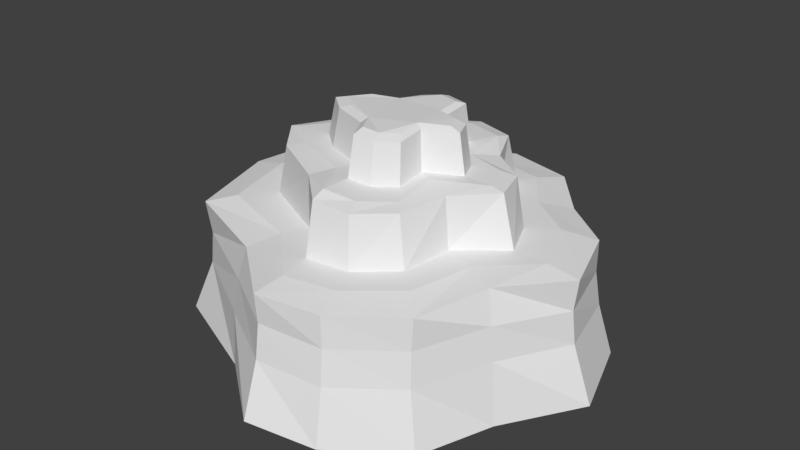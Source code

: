 # Source: Cliff1.blend  (saved by Blender 2.79.0; exported with 4.5.12 LTS)
import bpy
from mathutils import Matrix  # noqa: F401  (used for matrix-valued properties, if any)

bpy.ops.wm.read_factory_settings(use_empty=True)
scene = bpy.context.scene
scene.name = 'Scene'

# ---- collections
col_collection_1 = bpy.data.collections.new('Collection 1'); scene.collection.children.link(col_collection_1)

# ---- world
world_world = bpy.data.worlds.new('World'); scene.world = world_world
world_world.color = (0.05088, 0.05088, 0.05088)
world_world.use_sun_shadow = False
world_world.sun_shadow_jitter_overblur = 0.0
world_world.cycles.sampling_method = 'MANUAL'

# ---- meshes
me_cylinder_002 = bpy.data.meshes.new('Cylinder.002')
me_cylinder_002.from_pydata([(0.05688, 44.36, -15.01), (0.0295, 39.38, 10.26), (17.03, 38.73, -14.89), (15.38, 35.29, 10.49), (28.59, 26.68, -15.65), (24.93, 23.93, 10.1), (39.69, 17.56, -15.41), (36.01, 15.29, 10.05), (45.51, -0.09725, -16.06), (41.25, -0.3336, 9.953), (34.91, -16.54, -16.35), (30.98, -14.11, 10.75), (28.99, -32.27, -16.64), (26.03, -29.33, 9.62), (15.4, -43.53, -15.19), (13.76, -39.6, 10.3), (0.7121, -47.13, -13.97), (0.6013, -42.59, 11.07), (-15.8, -34.22, -15.39), (-13.96, -30.7, 10.38), (25.77, -29.56, 2.889), (32.58, -15.37, 3.925), (-39.05, -24.27, -15.47), (-35.4, -22.12, 10.18), (-46.04, -0.9017, -15.26), (-41.6, -0.9834, 10.31), (-43.19, 16.49, -15.19), (-39.28, 15.01, 10.27), (-27.51, 26.81, -15.7), (-24.21, 23.15, 9.819), (-16.11, 39.31, -16.66), (-14.53, 35.78, 9.379), (-0.1526, 31.89, 11.28), (12.32, 29.19, 11.58), (19.2, 19.21, 11.6), (29.44, 11.92, 11.57), (34.53, -0.6405, 11.23), (24.67, -11.0, 11.42), (21.28, -24.16, 11.06), (11.41, -33.18, 11.42), (0.925, -35.72, 11.84), (-11.12, -24.14, 11.66), (40.36, -0.2055, 3.032), (-29.85, -18.08, 11.88), (-34.5, -1.139, 11.8), (-32.5, 12.06, 11.55), (-19.01, 17.62, 11.29), (-11.97, 28.92, 10.97), (0.2434, 40.65, -3.906), (15.69, 35.75, -3.551), (27.15, 25.63, -4.095), (37.02, 15.74, -4.205), (40.94, 0.2542, -4.206), (33.43, -15.45, -3.271), (26.29, -30.29, -4.556), (14.4, -40.72, -3.725), (0.4709, -42.96, -2.75), (-15.85, -33.29, -3.625), (35.86, 15.48, 2.994), (-35.05, -21.9, -4.002), (-42.71, -1.82, -3.883), (-39.66, 14.82, -3.903), (-26.71, 25.66, -4.447), (-14.74, 36.65, -4.927), (-0.8587, 27.56, 11.32), (9.931, 25.11, 11.57), (12.97, 13.9, 11.58), (23.38, 7.92, 11.56), (26.93, -0.6502, 11.28), (17.56, -8.632, 11.43), (16.01, -19.67, 11.13), (8.703, -26.76, 11.43), (-0.3578, -28.37, 11.79), (-8.451, -19.05, 11.63), (25.7, 25.12, 3.092), (-24.3, -11.45, 11.82), (-31.49, -2.276, 11.76), (-25.9, 7.794, 11.54), (-15.44, 14.2, 11.32), (-10.13, 24.19, 11.05), (-0.3737, 25.82, 22.13), (9.033, 22.49, 22.47), (13.43, 13.24, 22.27), (21.42, 7.607, 22.13), (23.74, -0.1253, 22.09), (16.71, -8.617, 22.43), (14.03, -18.63, 21.83), (7.889, -25.38, 22.37), (-0.1821, -26.22, 23.04), (-8.81, -18.31, 22.69), (14.82, 34.93, 3.827), (-22.33, -10.73, 22.52), (-29.25, -2.296, 22.53), (-24.6, 6.887, 22.33), (-15.26, 13.92, 21.8), (-9.034, 22.44, 21.47), (-0.5025, 22.21, 22.96), (8.499, 19.26, 23.31), (9.353, 9.014, 22.94), (18.14, 6.44, 22.82), (20.85, -0.09629, 22.72), (11.21, -6.568, 23.47), (11.5, -16.02, 22.34), (6.308, -21.95, 23.14), (-0.3405, -23.16, 24.06), (-5.965, -13.76, 23.39), (-0.1094, 39.59, 3.063), (-19.54, -8.364, 23.15), (-26.52, -2.502, 23.25), (-21.11, 5.624, 23.1), (-11.26, 10.23, 22.46), (-7.712, 19.15, 21.96), (13.99, -39.68, 3.6), (0.5376, -41.97, 4.616), (-15.21, -32.21, 3.639), (-34.19, -21.84, 3.217), (-41.56, -1.821, 3.331), (-38.71, 14.46, 3.347), (-25.68, 24.59, 2.855), (-14.47, 35.88, 2.289), (-0.4938, 15.73, 22.97), (5.887, 13.64, 23.22), (6.492, 6.38, 22.96), (12.72, 4.556, 22.87), (14.64, -0.07761, 22.8), (7.806, -4.665, 23.33), (8.014, -11.36, 22.53), (4.334, -15.57, 23.1), (-0.379, -16.43, 23.76), (-4.366, -9.762, 23.28), (-13.99, -5.938, 23.11), (-18.93, -1.783, 23.18), (-15.1, 3.977, 23.07), (-8.118, 7.243, 22.62), (-5.604, 13.57, 22.27), (-0.4738, 14.32, 31.33), (5.271, 12.44, 31.56), (5.815, 5.896, 31.32), (11.42, 4.253, 31.25), (13.15, 0.08222, 31.18), (6.999, -4.048, 31.66), (7.185, -10.08, 30.94), (3.873, -13.86, 31.45), (-0.3704, -14.64, 32.04), (-3.96, -8.637, 31.61), (-12.62, -5.194, 31.46), (-17.07, -1.453, 31.52), (-13.62, 3.733, 31.43), (-7.337, 6.673, 31.02), (-5.075, 12.37, 30.7), (-0.4632, 11.96, 32.16), (4.301, 10.4, 32.34), (4.752, 4.974, 32.14), (9.402, 3.612, 32.08), (10.84, 0.1528, 32.03), (5.734, -3.272, 32.43), (5.888, -8.273, 31.83), (3.141, -11.41, 32.25), (-0.3774, -12.05, 32.74), (-3.354, -7.077, 32.38), (-10.54, -4.223, 32.26), (-14.23, -1.12, 32.31), (-11.37, 3.18, 32.23), (-6.155, 5.618, 31.89), (-4.279, 10.34, 31.63)], [], [(77, 76, 92, 93), (106, 1, 3, 90), (90, 3, 5, 74), (74, 5, 7, 58), (58, 7, 9, 42), (42, 9, 11, 21), (21, 11, 13, 20), (20, 13, 15, 112), (112, 15, 17, 113), (41, 73, 75, 43), (59, 115, 116, 60), (113, 17, 19, 114), (115, 23, 25, 116), (116, 25, 27, 117), (11, 9, 36, 37), (117, 27, 29, 118), (118, 29, 31, 119), (114, 115, 59, 57), (31, 29, 46, 47), (7, 5, 34, 35), (17, 15, 39, 40), (3, 1, 32, 33), (27, 25, 44, 45), (13, 11, 37, 38), (56, 113, 114, 57), (1, 31, 47, 32), (9, 7, 35, 36), (19, 17, 40, 41), (29, 27, 45, 46), (5, 3, 33, 34), (15, 13, 38, 39), (25, 23, 43, 44), (30, 63, 48, 0), (28, 62, 63, 30), (26, 61, 62, 28), (24, 60, 61, 26), (22, 59, 60, 24), (23, 19, 41, 43), (55, 112, 113, 56), (16, 56, 57, 18), (14, 55, 56, 16), (12, 54, 55, 14), (10, 53, 54, 12), (8, 52, 53, 10), (6, 51, 52, 8), (4, 50, 51, 6), (2, 49, 50, 4), (0, 48, 49, 2), (75, 73, 89, 91), (36, 35, 67, 68), (44, 43, 75, 76), (37, 36, 68, 69), (45, 44, 76, 77), (38, 37, 69, 70), (46, 45, 77, 78), (39, 38, 70, 71), (47, 46, 78, 79), (40, 39, 71, 72), (33, 32, 64, 65), (32, 47, 79, 64), (41, 40, 72, 73), (34, 33, 65, 66), (60, 116, 117, 61), (35, 34, 66, 67), (63, 119, 106, 48), (70, 69, 85, 86), (78, 77, 93, 94), (71, 70, 86, 87), (79, 78, 94, 95), (72, 71, 87, 88), (65, 64, 80, 81), (64, 79, 95, 80), (73, 72, 88, 89), (89, 105, 107, 91), (66, 65, 81, 82), (61, 117, 118, 62), (67, 66, 82, 83), (68, 67, 83, 84), (76, 75, 91, 92), (69, 68, 84, 85), (109, 108, 131, 132), (84, 83, 99, 100), (92, 91, 107, 108), (85, 84, 100, 101), (93, 92, 108, 109), (86, 85, 101, 102), (94, 93, 109, 110), (87, 86, 102, 103), (95, 94, 110, 111), (88, 87, 103, 104), (81, 80, 96, 97), (80, 95, 111, 96), (89, 88, 104, 105), (82, 81, 97, 98), (62, 118, 119, 63), (83, 82, 98, 99), (119, 31, 1, 106), (18, 57, 59, 22), (54, 20, 112, 55), (53, 21, 20, 54), (52, 42, 21, 53), (51, 58, 42, 52), (50, 74, 58, 51), (49, 90, 74, 50), (48, 106, 90, 49), (19, 23, 115, 114), (130, 129, 144, 145), (101, 100, 124, 125), (110, 109, 132, 133), (102, 101, 125, 126), (111, 110, 133, 134), (103, 102, 126, 127), (96, 111, 134, 120), (104, 103, 127, 128), (97, 96, 120, 121), (105, 104, 128, 129), (98, 97, 121, 122), (107, 105, 129, 130), (99, 98, 122, 123), (108, 107, 130, 131), (100, 99, 123, 124), (137, 136, 151, 152), (123, 122, 137, 138), (131, 130, 145, 146), (124, 123, 138, 139), (132, 131, 146, 147), (125, 124, 139, 140), (133, 132, 147, 148), (126, 125, 140, 141), (134, 133, 148, 149), (127, 126, 141, 142), (120, 134, 149, 135), (128, 127, 142, 143), (121, 120, 135, 136), (129, 128, 143, 144), (122, 121, 136, 137), (151, 150, 164, 163, 162, 161, 160, 159, 158, 157, 156, 155, 154, 153, 152), (145, 144, 159, 160), (138, 137, 152, 153), (146, 145, 160, 161), (139, 138, 153, 154), (147, 146, 161, 162), (140, 139, 154, 155), (148, 147, 162, 163), (141, 140, 155, 156), (149, 148, 163, 164), (142, 141, 156, 157), (135, 149, 164, 150), (143, 142, 157, 158), (136, 135, 150, 151), (144, 143, 158, 159)])
me_cylinder_002.use_remesh_preserve_volume = False
me_cylinder_002.use_remesh_preserve_attributes = False
me_cylinder_002.use_mirror_vertex_groups = False
me_cylinder_002.update()

# ---- objects
ob_cylinder_001 = bpy.data.objects.new('Cylinder.001', me_cylinder_002)

# ---- transforms, parenting, visibility, modifiers, constraints
ob_cylinder_001.location = (0.0, 0.0, 10.0)
ob_cylinder_001.lineart.crease_threshold = 0.0

# ---- collection membership
col_collection_1.objects.link(ob_cylinder_001)

# ---- scene / render settings (as saved in the file)
scene.frame_start = 1; scene.frame_end = 250; scene.frame_set(1)
scene.render.engine = 'BLENDER_EEVEE_NEXT'
scene.render.resolution_percentage = 50
scene.render.dither_intensity = 0.0
scene.cycles.use_denoising = False
scene.cycles.samples = 128
scene.cycles.sampling_pattern = 'TABULATED_SOBOL'
scene.cycles.use_adaptive_sampling = False
scene.cycles.use_light_tree = False
scene.cycles.blur_glossy = 0.0
scene.cycles.sample_clamp_indirect = 0.0
scene.view_settings.view_transform = 'Standard'
bpy.context.view_layer.update()

# ---- added for rendering (the .blend has no active camera and no usable light): camera, sun
cam_auto = bpy.data.cameras.new('AutoCamera')
cam_auto.lens = 50.0
cam_auto.sensor_width = 36.0
cam_auto.clip_end = 2249.45
ob_auto_camera = bpy.data.objects.new('AutoCamera', cam_auto)
scene.collection.objects.link(ob_auto_camera)
ob_auto_camera.location = (127.91, -155.195, 120.58)
ob_auto_camera.rotation_euler = (1.09748, -7.21219e-08, 0.694738)
scene.camera = ob_auto_camera
light_auto_sun = bpy.data.lights.new('AutoSun', 'SUN')
light_auto_sun.energy = 3.0
light_auto_sun.angle = 0.0523599
ob_auto_sun = bpy.data.objects.new('AutoSun', light_auto_sun)
scene.collection.objects.link(ob_auto_sun)
ob_auto_sun.rotation_euler = (0.872665, 0.174533, 0.523599)
bpy.context.view_layer.update()
